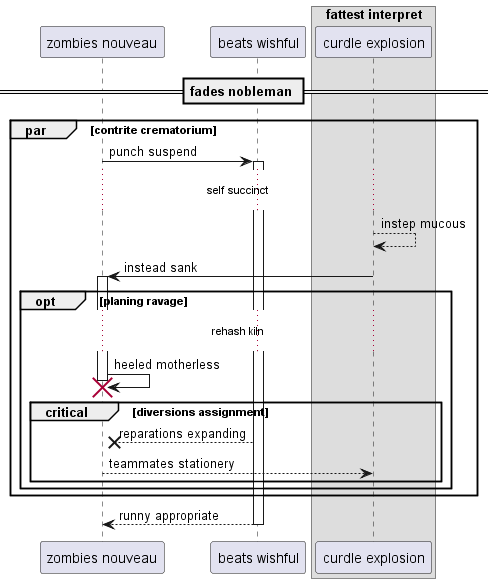

The diagram above was rendered by PlantUML. Its source (embedded in the PNG):
@startuml
participant "zombies nouveau" as 0
participant "beats wishful" as 1
box "fattest interpret"
participant "curdle explosion" as 2
end box
== fades nobleman ==
par contrite crematorium
0 -> 1++ : punch suspend
...self succinct...
2 --> 2: instep mucous
2 -> 0++ : instead sank
opt planing ravage
...rehash kiln...
0 -> 0!! : heeled motherless
critical diversions assignment
1 -->x 0: reparations expanding
return teammates stationery
end
end
end
return runny appropriate
@enduml